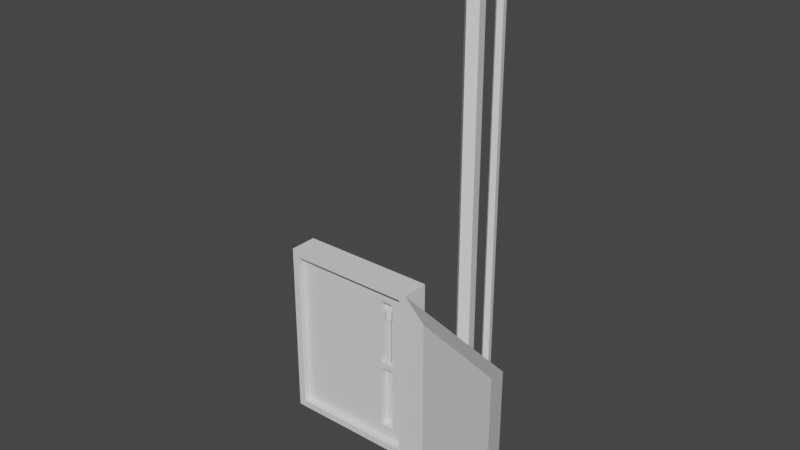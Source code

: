 # Source: Switch01.blend  (saved by Blender 3.6.11; exported with 4.5.12 LTS)
import bpy
from mathutils import Matrix  # noqa: F401  (used for matrix-valued properties, if any)

bpy.ops.wm.read_factory_settings(use_empty=True)
scene = bpy.context.scene
scene.name = 'Scene'

# ---- collections
col_collection = bpy.data.collections.new('Collection'); scene.collection.children.link(col_collection)

# ---- materials (node trees are filled in below, after node groups)
mat_material = bpy.data.materials.new('Material')
mat_material.alpha_threshold = 0.0
mat_material.use_transparent_shadow = False
mat_material.roughness = 0.5
mat_material.line_color = (0.0, 0.0, 0.0, 1.0)

# ---- material node trees
mat_material.use_nodes = True; mat_material.node_tree.nodes.clear()
_N = mat_material.node_tree.nodes; _L = mat_material.node_tree.links
n0 = _N.new('ShaderNodeOutputMaterial'); n0.name = 'Material Output'; n0.location = (300, 300)
n1 = _N.new('ShaderNodeBsdfPrincipled'); n1.name = 'Principled BSDF'; n1.location = (10, 300)
n1.distribution = 'GGX'
n1.subsurface_method = 'RANDOM_WALK_SKIN'
n1.inputs[3].default_value = 1.45
n1.inputs[27].default_value = (0.0, 0.0, 0.0, 1.0)
n1.inputs[28].default_value = 1.0
_L.new(n1.outputs[0], n0.inputs[0])
n0.is_active_output = True

# ---- world
world_world = bpy.data.worlds.new('World'); scene.world = world_world
world_world.use_nodes = True; world_world.node_tree.nodes.clear()
_N = world_world.node_tree.nodes; _L = world_world.node_tree.links
n0 = _N.new('ShaderNodeOutputWorld'); n0.name = 'World Output'; n0.location = (300, 300)
n1 = _N.new('ShaderNodeBackground'); n1.name = 'Background'; n1.location = (10, 300)
n1.inputs[0].default_value = (0.05088, 0.05088, 0.05088, 1.0)
_L.new(n1.outputs[0], n0.inputs[0])
n0.is_active_output = True
world_world.color = (0.05088, 0.05088, 0.05088)
world_world.use_sun_shadow = False
world_world.sun_shadow_jitter_overblur = 0.0

# ---- meshes
me_cube = bpy.data.meshes.new('Cube')
me_cube.from_pydata([(0.5, 0.1, 1.3), (0.5, 0.1, 0.0), (-0.5, 0.1, 1.3), (-0.5, 0.1, 0.0), (-0.45, -0.1, 0.05), (-0.5, -0.1, 0.0), (-0.5, -0.1, 1.3), (0.5, -0.1, 1.3), (0.5, -0.1, 0.0), (-0.45, -0.1, 1.25), (0.45, -0.1, 1.25), (0.45, -0.1, 0.05), (-0.45, -0.05, 0.05), (-0.45, -0.05, 1.25), (0.45, -0.05, 1.25), (0.45, -0.05, 0.05), (0.35, -0.05, 0.15), (0.35, -0.05, 1.15), (0.25, -0.05, 1.15), (0.25, -0.05, 0.15), (0.25, 0.001106, 0.15), (0.25, 0.001106, 1.15), (0.35, 0.001106, 1.15), (0.35, 0.001106, 0.15), (0.25, -0.05, 0.05), (0.25, -0.05, 1.25)], [], [(0, 2, 6, 7), (5, 6, 2, 3), (3, 1, 8, 5), (1, 0, 7, 8), (4, 9, 6, 5), (10, 11, 8, 7), (9, 10, 7, 6), (11, 4, 5, 8), (10, 9, 13, 14), (9, 4, 12, 13), (4, 11, 15, 12), (11, 10, 14, 15), (18, 19, 20, 21), (19, 16, 23, 20), (20, 23, 22, 21), (17, 18, 21, 22), (16, 17, 22, 23), (19, 24, 15, 16), (14, 17, 16, 15), (25, 18, 17, 14), (13, 12, 24, 25)])
_uv = me_cube.uv_layers.new(name='UVMap')
_uv.uv.foreach_set('vector', [0.625, 0.5, 0.875, 0.5, 0.875, 0.75, 0.625, 0.75, 0.375, 0.0, 0.625, 0.0, 0.625, 0.25, 0.375, 0.25, 0.125, 0.5, 0.375, 0.5, 0.375, 0.75, 0.125, 0.75, 0.375, 0.5, 0.625, 0.5, 0.625, 0.75, 0.375, 0.75, 0.2344, 0.75, 0.7656, 0.75, 0.875, 0.75, 0.125, 0.75, 0.619, 0.75, 0.381, 0.75, 0.375, 0.75, 0.625, 0.75, 0.7656, 0.75, 0.619, 0.75, 0.625, 0.75, 0.875, 0.75, 0.381, 0.75, 0.2344, 0.75, 0.125, 0.75, 0.375, 0.75, 0.619, 0.75, 0.7656, 0.75, 0.7656, 0.75, 0.619, 0.75, 0.7656, 0.75, 0.2344, 0.75, 0.2344, 0.75, 0.7656, 0.75, 0.2344, 0.75, 0.381, 0.75, 0.381, 0.75, 0.2344, 0.75, 0.381, 0.75, 0.619, 0.75, 0.619, 0.75, 0.381, 0.75, 0.6976, 0.75, 0.3024, 0.75, 0.3024, 0.75, 0.6976, 0.75, 0.3024, 0.75, 0.3931, 0.75, 0.3931, 0.75, 0.3024, 0.75, 0.3024, 0.75, 0.3931, 0.75, 0.6069, 0.75, 0.6976, 0.75, 0.6069, 0.75, 0.6976, 0.75, 0.6976, 0.75, 0.6069, 0.75, 0.3931, 0.75, 0.6069, 0.75, 0.6069, 0.75, 0.3931, 0.75, 0.3024, 0.75, 0.0, 0.0, 0.0, 0.0, 0.3931, 0.75, 0.0, 0.0, 0.6069, 0.75, 0.0, 0.0, 0.0, 0.0, 0.0, 0.0, 0.6976, 0.75, 0.6069, 0.75, 0.0, 0.0, 0.7656, 0.75, 0.2344, 0.75, 0.0, 0.0, 0.0, 0.0])
me_cube.materials.append(mat_material)
me_cube.use_mirror_vertex_groups = False
me_cube.update()
me_cube_001 = bpy.data.meshes.new('Cube.001')
me_cube_001.from_pydata([(-0.15, -0.04, 0.5), (-0.15, -0.04, -0.5), (-0.85, -0.04, 0.5), (-0.85, -0.04, -0.5), (-0.125, -0.1, 0.4875), (-0.125, -0.1, -0.4875), (-0.875, -0.1, 0.4875), (-0.875, -0.1, -0.4875), (-1.0, 0.0, -0.65), (-1.0, 0.0, 0.65), (0.0, 0.0, 0.65), (0.0, 0.0, -0.65)], [], [(11, 10, 4, 5), (5, 4, 6, 7), (9, 8, 7, 6), (8, 11, 5, 7), (10, 9, 6, 4), (3, 2, 0, 1), (2, 3, 8, 9), (1, 0, 10, 11), (0, 2, 9, 10), (3, 1, 11, 8)])
_uv = me_cube_001.uv_layers.new(name='UVMap')
_uv.uv.foreach_set('vector', [0.375, 0.75, 0.625, 0.75, 0.625, 0.75, 0.375, 0.75, 0.375, 0.75, 0.625, 0.75, 0.625, 1.0, 0.375, 1.0, 0.625, 0.0, 0.375, 0.0, 0.375, 0.0, 0.625, 0.0, 0.125, 0.75, 0.375, 0.75, 0.375, 0.75, 0.125, 0.75, 0.625, 0.75, 0.875, 0.75, 0.875, 0.75, 0.625, 0.75, 0.2344, 0.75, 0.7656, 0.75, 0.619, 0.75, 0.381, 0.75, 0.7656, 0.75, 0.2344, 0.75, 0.125, 0.75, 0.875, 0.75, 0.381, 0.75, 0.619, 0.75, 0.625, 0.75, 0.375, 0.75, 0.619, 0.75, 0.7656, 0.75, 0.875, 0.75, 0.625, 0.75, 0.2344, 0.75, 0.381, 0.75, 0.375, 0.75, 0.125, 0.75])
me_cube_001.materials.append(mat_material)
me_cube_001.use_mirror_vertex_groups = False
me_cube_001.update()
me_cylinder = bpy.data.meshes.new('Cylinder')
me_cylinder.from_pydata([(0.0, 0.06374, 1.809e-07), (0.2493, 0.06374, 1.676e-07), (0.0, 0.1158, 0.07164), (0.1987, 0.1158, 0.07164), (0.0, 0.2, 0.04427), (0.218, 0.2, 0.04427), (0.0, 0.2, -0.04427), (0.2807, 0.2, -0.04427), (0.0, 0.1158, -0.07164), (0.3, 0.1158, -0.07164), (0.3718, 0.06374, 0.0866), (0.3212, 0.1158, 0.1582), (0.3405, 0.2, 0.1309), (0.4031, 0.2, 0.04233), (0.4225, 0.1158, 0.01497), (0.3718, 0.06374, 3.0), (0.3212, 0.1158, 3.0), (0.3405, 0.2, 3.0), (0.4031, 0.2, 3.0), (0.4225, 0.1158, 3.0), (0.0, 0.0978, -0.25), (0.4243, 0.0978, -0.25), (0.0, 0.1238, -0.2142), (0.399, 0.1238, -0.2142), (0.0, 0.1659, -0.2279), (0.4087, 0.1659, -0.2279), (0.0, 0.1659, -0.2721), (0.44, 0.1659, -0.2721), (0.0, 0.1238, -0.2858), (0.4497, 0.1238, -0.2858), (0.5468, 0.0978, -0.1634), (0.5215, 0.1238, -0.1276), (0.5312, 0.1659, -0.1413), (0.5625, 0.1659, -0.1855), (0.5721, 0.1238, -0.1992), (0.5468, 0.0978, 3.0), (0.5215, 0.1238, 3.0), (0.5312, 0.1659, 3.0), (0.5625, 0.1659, 3.0), (0.5721, 0.1238, 3.0)], [], [(0, 1, 3, 2), (2, 3, 5, 4), (4, 5, 7, 6), (7, 5, 12, 13), (6, 7, 9, 8), (8, 9, 1, 0), (10, 14, 19, 15), (9, 7, 13, 14), (5, 3, 11, 12), (1, 9, 14, 10), (3, 1, 10, 11), (13, 12, 17, 18), (11, 10, 15, 16), (14, 13, 18, 19), (12, 11, 16, 17), (20, 21, 23, 22), (22, 23, 25, 24), (24, 25, 27, 26), (27, 25, 32, 33), (26, 27, 29, 28), (28, 29, 21, 20), (30, 34, 39, 35), (29, 27, 33, 34), (25, 23, 31, 32), (21, 29, 34, 30), (23, 21, 30, 31), (33, 32, 37, 38), (31, 30, 35, 36), (34, 33, 38, 39), (32, 31, 36, 37)])
_uv = me_cylinder.uv_layers.new(name='UVMap')
_uv.uv.foreach_set('vector', [1.0, 0.5, 1.0, 1.0, 0.8, 1.0, 0.8, 0.5, 0.8, 0.5, 0.8, 1.0, 0.6, 1.0, 0.6, 0.5, 0.6, 0.5, 0.6, 1.0, 0.4, 1.0, 0.4, 0.5, 0.4, 1.0, 0.6, 1.0, 0.6, 1.0, 0.4, 1.0, 0.4, 0.5, 0.4, 1.0, 0.2, 1.0, 0.2, 0.5, 0.2, 0.5, 0.2, 1.0, 2.98e-08, 1.0, 2.98e-08, 0.5, 2.98e-08, 1.0, 0.2, 1.0, 0.2, 1.0, 2.98e-08, 1.0, 0.2, 1.0, 0.4, 1.0, 0.4, 1.0, 0.2, 1.0, 0.6, 1.0, 0.8, 1.0, 0.8, 1.0, 0.6, 1.0, 2.98e-08, 1.0, 0.2, 1.0, 0.2, 1.0, 2.98e-08, 1.0, 0.8, 1.0, 1.0, 1.0, 1.0, 1.0, 0.8, 1.0, 0.4, 1.0, 0.6, 1.0, 0.6, 1.0, 0.4, 1.0, 0.8, 1.0, 1.0, 1.0, 1.0, 1.0, 0.8, 1.0, 0.2, 1.0, 0.4, 1.0, 0.4, 1.0, 0.2, 1.0, 0.6, 1.0, 0.8, 1.0, 0.8, 1.0, 0.6, 1.0, 1.0, 0.5, 1.0, 1.0, 0.8, 1.0, 0.8, 0.5, 0.8, 0.5, 0.8, 1.0, 0.6, 1.0, 0.6, 0.5, 0.6, 0.5, 0.6, 1.0, 0.4, 1.0, 0.4, 0.5, 0.4, 1.0, 0.6, 1.0, 0.6, 1.0, 0.4, 1.0, 0.4, 0.5, 0.4, 1.0, 0.2, 1.0, 0.2, 0.5, 0.2, 0.5, 0.2, 1.0, 2.98e-08, 1.0, 2.98e-08, 0.5, 2.98e-08, 1.0, 0.2, 1.0, 0.2, 1.0, 2.98e-08, 1.0, 0.2, 1.0, 0.4, 1.0, 0.4, 1.0, 0.2, 1.0, 0.6, 1.0, 0.8, 1.0, 0.8, 1.0, 0.6, 1.0, 2.98e-08, 1.0, 0.2, 1.0, 0.2, 1.0, 2.98e-08, 1.0, 0.8, 1.0, 1.0, 1.0, 1.0, 1.0, 0.8, 1.0, 0.4, 1.0, 0.6, 1.0, 0.6, 1.0, 0.4, 1.0, 0.8, 1.0, 1.0, 1.0, 1.0, 1.0, 0.8, 1.0, 0.2, 1.0, 0.4, 1.0, 0.4, 1.0, 0.2, 1.0, 0.6, 1.0, 0.8, 1.0, 0.8, 1.0, 0.6, 1.0])
me_cylinder.update()
me_cylinder_001 = bpy.data.meshes.new('Cylinder.001')
me_cylinder_001.from_pydata([(2.98e-08, -0.01654, 0.3365), (2.98e-08, -0.01654, 2.98e-08), (-0.01739, -0.003905, 0.3365), (-0.01739, -0.003905, 2.98e-08), (-0.01075, 0.01654, 0.3365), (-0.01075, 0.01654, 2.98e-08), (0.01075, 0.01654, 0.3365), (0.01075, 0.01654, 2.98e-08), (0.01739, -0.003905, 0.3365), (0.01739, -0.003905, 2.98e-08), (2.98e-08, -0.02456, 0.3732), (-0.02582, -0.005797, 0.3732), (-0.01596, 0.02456, 0.3732), (0.01596, 0.02456, 0.3732), (0.02582, -0.005797, 0.3732), (2.98e-08, -0.02456, 0.4359), (-0.02582, -0.005797, 0.4359), (-0.01596, 0.02456, 0.4359), (0.01596, 0.02456, 0.4359), (0.02582, -0.005797, 0.4359), (-0.05, -0.02206, 0.02319), (-0.05, 0.02206, 0.02319), (-0.05, 0.02206, -0.02319), (-0.05, -0.02206, -0.02319), (0.05, -0.02206, -0.02319), (0.05, -0.02206, 0.02319), (0.05, 0.02206, 0.02319), (0.05, 0.02206, -0.02319)], [], [(0, 1, 3, 2), (2, 3, 5, 4), (4, 5, 7, 6), (6, 7, 9, 8), (8, 9, 1, 0), (2, 4, 12, 11), (14, 10, 15, 19), (8, 0, 10, 14), (0, 2, 11, 10), (4, 6, 13, 12), (6, 8, 14, 13), (16, 17, 18, 19), (12, 13, 18, 17), (10, 11, 16, 15), (13, 14, 19, 18), (11, 12, 17, 16), (15, 16, 19), (22, 21, 26, 27), (20, 23, 24, 25), (23, 22, 27, 24), (21, 20, 25, 26)])
_uv = me_cylinder_001.uv_layers.new(name='UVMap')
_uv.uv.foreach_set('vector', [1.0, 0.5, 1.0, 1.0, 0.8, 1.0, 0.8, 0.5, 0.8, 0.5, 0.8, 1.0, 0.6, 1.0, 0.6, 0.5, 0.6, 0.5, 0.6, 1.0, 0.4, 1.0, 0.4, 0.5, 0.4, 0.5, 0.4, 1.0, 0.2, 1.0, 0.2, 0.5, 0.2, 0.5, 0.2, 1.0, 2.98e-08, 1.0, 2.98e-08, 0.5, 0.8, 0.5, 0.6, 0.5, 0.6, 0.5, 0.8, 0.5, 0.2, 0.5, 2.98e-08, 0.5, 2.98e-08, 0.5, 0.2, 0.5, 0.2, 0.5, 2.98e-08, 0.5, 2.98e-08, 0.5, 0.2, 0.5, 1.0, 0.5, 0.8, 0.5, 0.8, 0.5, 1.0, 0.5, 0.6, 0.5, 0.4, 0.5, 0.4, 0.5, 0.6, 0.5, 0.4, 0.5, 0.2, 0.5, 0.2, 0.5, 0.4, 0.5, 0.8, 0.5, 0.6, 0.5, 0.4, 0.5, 0.2, 0.5, 0.6, 0.5, 0.4, 0.5, 0.4, 0.5, 0.6, 0.5, 1.0, 0.5, 0.8, 0.5, 0.8, 0.5, 1.0, 0.5, 0.4, 0.5, 0.2, 0.5, 0.2, 0.5, 0.4, 0.5, 0.8, 0.5, 0.6, 0.5, 0.6, 0.5, 0.8, 0.5, 2.98e-08, 0.5, 0.8, 0.5, 0.2, 0.5, 0.1089, 0.05584, 0.3911, 0.05584, 0.3911, 0.05584, 0.1089, 0.05584, 0.4783, 0.3242, 0.25, 0.49, 0.25, 0.49, 0.4783, 0.3242, 0.02175, 0.3242, 0.1089, 0.05584, 0.1089, 0.05584, 0.02175, 0.3242, 0.3911, 0.05584, 0.4783, 0.3242, 0.4783, 0.3242, 0.3911, 0.05584])
me_cylinder_001.update()

# ---- objects
ob_switch01_box = bpy.data.objects.new('Switch01.Box', me_cube)
ob_switch01_lid = bpy.data.objects.new('Switch01.Lid', me_cube_001)
ob_switch01_pipes = bpy.data.objects.new('Switch01.Pipes', me_cylinder)
ob_switch01_lever = bpy.data.objects.new('Switch01.Lever', me_cylinder_001)

# ---- transforms, parenting, visibility, modifiers, constraints
ob_switch01_box.location = (0.0, 0.0, 0.0)
ob_switch01_box.lock_rotations_4d = False
ob_switch01_box.empty_display_type = 'ARROWS'
ob_switch01_box.lineart.crease_threshold = 0.0
ob_switch01_lid.location = (0.5, -0.1, 0.65)
ob_switch01_lid.rotation_euler = (0.0, -0.0, 2.85)
ob_switch01_lid.lock_rotations_4d = False
ob_switch01_lid.empty_display_type = 'ARROWS'
ob_switch01_lid.lineart.crease_threshold = 0.0
ob_switch01_pipes.location = (0.5, -0.1, 0.65)
ob_switch01_lever.location = (0.3, -0.02686, 0.6456)

# ---- collection membership
col_collection.objects.link(ob_switch01_box)
col_collection.objects.link(ob_switch01_lid)
col_collection.objects.link(ob_switch01_pipes)
col_collection.objects.link(ob_switch01_lever)

# ---- scene / render settings (as saved in the file)
scene.frame_start = 1; scene.frame_end = 250; scene.frame_set(1)
scene.render.engine = 'BLENDER_EEVEE_NEXT'
scene.cycles.sampling_pattern = 'TABULATED_SOBOL'
scene.view_settings.view_transform = 'Filmic'
bpy.context.view_layer.update()

# ---- added for rendering (the .blend has no active camera and no usable light): camera, sun
cam_auto = bpy.data.cameras.new('AutoCamera')
cam_auto.lens = 50.0
cam_auto.sensor_width = 36.0
cam_auto.clip_end = 1000.0
ob_auto_camera = bpy.data.objects.new('AutoCamera', cam_auto)
scene.collection.objects.link(ob_auto_camera)
ob_auto_camera.location = (4.36446, -4.78925, 4.92197)
ob_auto_camera.rotation_euler = (1.09748, -7.21219e-08, 0.694738)
scene.camera = ob_auto_camera
light_auto_sun = bpy.data.lights.new('AutoSun', 'SUN')
light_auto_sun.energy = 3.0
light_auto_sun.angle = 0.0523599
ob_auto_sun = bpy.data.objects.new('AutoSun', light_auto_sun)
scene.collection.objects.link(ob_auto_sun)
ob_auto_sun.rotation_euler = (0.872665, 0.174533, 0.523599)
bpy.context.view_layer.update()
